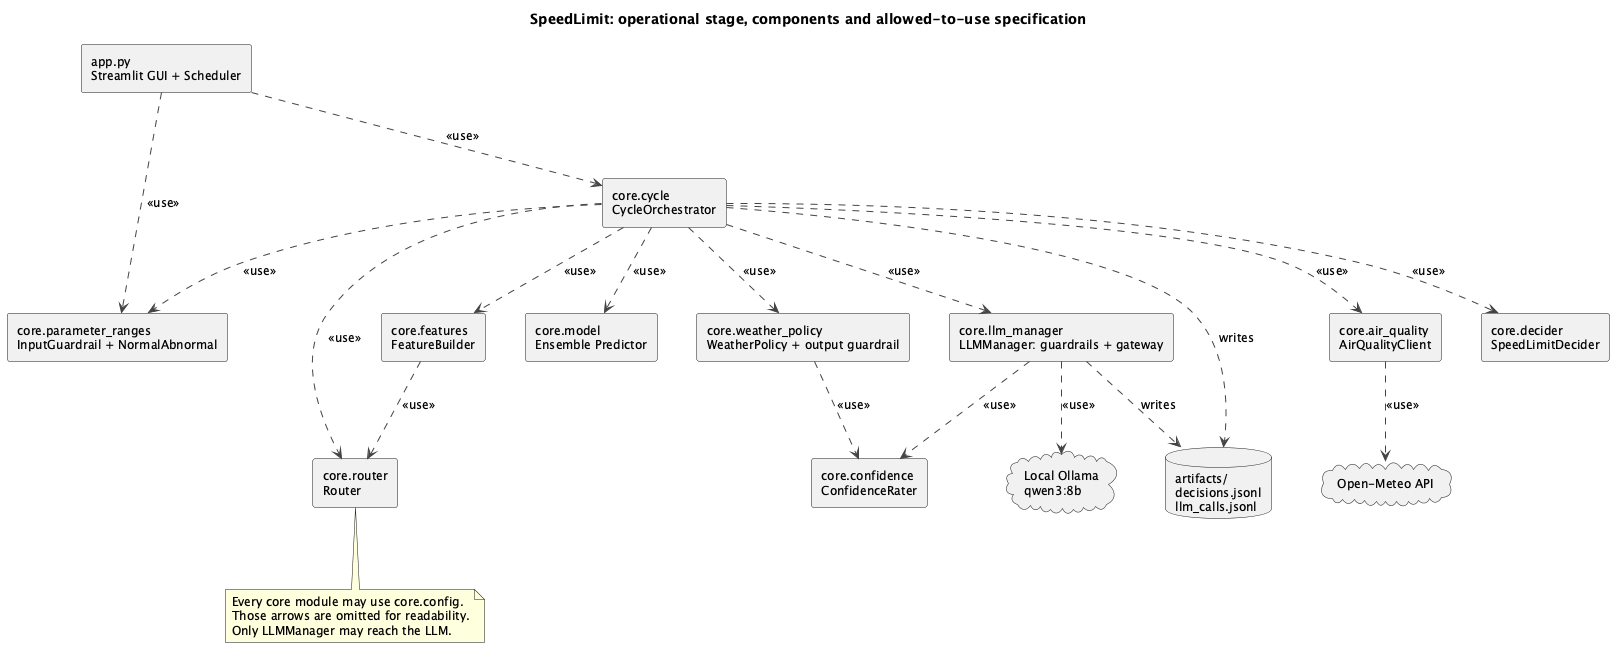

The diagram above was rendered by PlantUML. Its source (embedded in the PNG):
@startuml 01_architecture_operational
title SpeedLimit: operational stage, components and allowed-to-use specification
skinparam shadowing false
skinparam componentStyle rectangle
skinparam nodesep 40
skinparam ranksep 70
skinparam defaultFontSize 12
skinparam ArrowColor #444444

[app.py\nStreamlit GUI + Scheduler] as GUI
[core.cycle\nCycleOrchestrator] as Cycle
[core.parameter_ranges\nInputGuardrail + NormalAbnormal] as Ranges
[core.router\nRouter] as Router
[core.features\nFeatureBuilder] as Features
[core.model\nEnsemble Predictor] as Model
[core.weather_policy\nWeatherPolicy + output guardrail] as Weather
[core.air_quality\nAirQualityClient] as Air
[core.llm_manager\nLLMManager: guardrails + gateway] as LLM
[core.decider\nSpeedLimitDecider] as Decider
[core.confidence\nConfidenceRater] as Confidence
cloud "Open-Meteo API" as OpenMeteo
cloud "Local Ollama\nqwen3:8b" as Ollama
database "artifacts/\ndecisions.jsonl\nllm_calls.jsonl" as Art

GUI ..> Cycle : <<use>>
GUI ..> Ranges : <<use>>
Cycle ..> Ranges : <<use>>
Cycle ..> Router : <<use>>
Cycle ..> Features : <<use>>
Cycle ..> Model : <<use>>
Cycle ..> Weather : <<use>>
Cycle ..> Air : <<use>>
Cycle ..> LLM : <<use>>
Cycle ..> Decider : <<use>>
Features ..> Router : <<use>>
Weather ..> Confidence : <<use>>
LLM ..> Confidence : <<use>>
Air ..> OpenMeteo : <<use>>
LLM ..> Ollama : <<use>>
Cycle ..> Art : writes
LLM ..> Art : writes

note bottom of Router
  Every core module may use core.config.
  Those arrows are omitted for readability.
  Only LLMManager may reach the LLM.
end note
@enduml